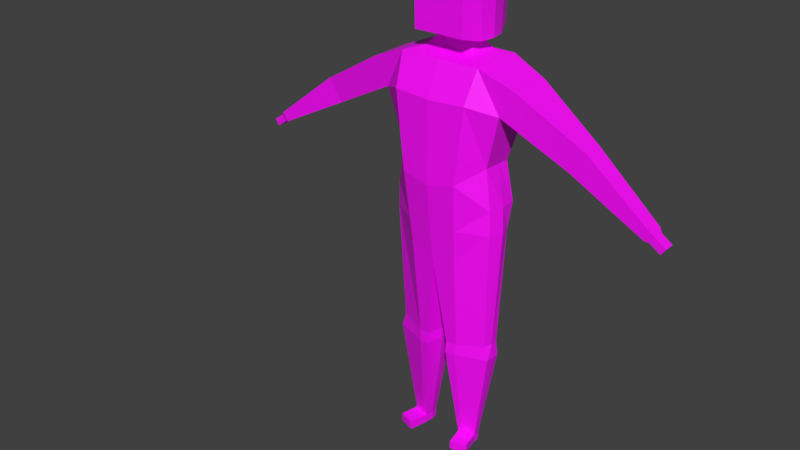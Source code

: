 # Source: Run_2.blend  (saved by Blender 3.0.42; exported with 4.5.12 LTS)
import bpy
from mathutils import Matrix  # noqa: F401  (used for matrix-valued properties, if any)

bpy.ops.wm.read_factory_settings(use_empty=True)
scene = bpy.context.scene
scene.name = 'Scene'

# ---- collections
col_collection_1 = bpy.data.collections.new('Collection 1'); scene.collection.children.link(col_collection_1)
col_collection_2 = bpy.data.collections.new('Collection 2'); scene.collection.children.link(col_collection_2)

# ---- images (referenced by path relative to the original .blend; pixels are not part of the script)
import os
ASSET_DIR = os.environ.get("B2B_ASSET_DIR", "")  # directory of the original .blend (textures are referenced by path, not embedded)
HERE = os.path.dirname(os.path.abspath(__file__))  # packed textures are extracted next to this script under _unpacked/

def load_image(name, relpath, width, height, colorspace="sRGB"):
    """Load a texture the original file referenced (path relative to the .blend, or extracted next to this script)."""
    p = next((c for c in (os.path.join(HERE, relpath), os.path.join(ASSET_DIR, relpath)) if relpath and os.path.exists(c)), "")
    if p:
        img = bpy.data.images.load(p, check_existing=True)
        img.name = name
    else:  # same state as the original file: an image datablock whose file is absent (Cycles renders it pink)
        img = bpy.data.images.new(name, width, height)
        img.source = "FILE"
        img.filepath = "//" + (relpath or name)
    img.colorspace_settings.name = colorspace
    return img
img_material_002_base_color = load_image('Material.002 Base Color', 'Lolblin.png', 1024, 1024, 'sRGB')

# ---- materials (node trees are filled in below, after node groups)
mat_material_002 = bpy.data.materials.new('Material.002')
mat_material_002.use_transparent_shadow = False

# ---- material node trees
mat_material_002.use_nodes = True; mat_material_002.node_tree.nodes.clear()
_N = mat_material_002.node_tree.nodes; _L = mat_material_002.node_tree.links
n0 = _N.new('ShaderNodeBsdfPrincipled'); n0.name = 'Principled BSDF'; n0.location = (10, 300)
n0.distribution = 'GGX'
n0.subsurface_method = 'RANDOM_WALK_SKIN'
n0.inputs[3].default_value = 1.45
n0.inputs[27].default_value = (0.0, 0.0, 0.0, 1.0)
n0.inputs[28].default_value = 1.0
n1 = _N.new('ShaderNodeOutputMaterial'); n1.name = 'Material Output'; n1.location = (300, 300)
n2 = _N.new('ShaderNodeTexImage'); n2.name = 'Image Texture'; n2.location = (0, 0)
n2.image = img_material_002_base_color
n3 = _N.new('ShaderNodeTexImage'); n3.name = 'Image Texture.001'; n3.location = (-280, 280)
n3.image = img_material_002_base_color
_L.new(n0.outputs[0], n1.inputs[0])
_L.new(n3.outputs[0], n0.inputs[0])
n1.is_active_output = True

# ---- world
world_world = bpy.data.worlds.new('World'); scene.world = world_world
world_world.color = (0.05088, 0.05088, 0.05088)
world_world.use_sun_shadow = False
world_world.sun_shadow_jitter_overblur = 0.0
world_world.cycles.sampling_method = 'MANUAL'

# ---- meshes
me_cube = bpy.data.meshes.new('Cube')
me_cube.from_pydata([(-0.002335, 0.06509, 1.455), (-0.002335, 0.04836, 0.7238), (-0.002335, -0.08889, 1.036), (0.1717, 0.06851, 1.112), (-0.002335, 0.1979, 1.036), (-0.002335, 0.1473, 0.755), (-0.002335, 0.1702, 1.455), (0.1744, 0.1073, 1.113), (0.2101, 0.05052, 0.8771), (0.2741, 0.06504, 1.401), (0.1683, 0.001733, 1.113), (-0.002335, -0.05328, 0.755), (-0.002335, -0.03906, 1.455), (0.2741, 0.1463, 1.401), (0.2003, 0.08811, 0.8771), (0.2741, -0.01626, 1.401), (0.1897, 0.003306, 0.8754), (0.1004, -0.08109, 1.063), (0.1064, 0.1901, 1.063), (0.08504, 0.1422, 0.7759), (0.08504, -0.0482, 0.7759), (0.1727, 0.02116, 0.4314), (0.02538, 0.05371, 0.3781), (0.0363, 0.1245, 0.3767), (0.0363, -0.02012, 0.3767), (0.07399, 0.1208, 0.3754), (0.1892, 0.02244, 0.3778), (0.1904, 0.05246, 0.3776), (0.07399, -0.01646, 0.3754), (0.1892, 0.08194, 0.3778), (0.08683, -0.04598, -0.01059), (0.06776, 0.0529, 0.02133), (0.07209, 0.08095, 0.02079), (0.07209, 0.02365, 0.02079), (0.08703, 0.0795, 0.02038), (0.1327, 0.04051, 0.02166), (0.1331, 0.05241, 0.0216), (0.08703, 0.0251, 0.02038), (0.1327, 0.06409, 0.02166), (0.07786, -0.01341, 0.4194), (0.02882, 0.053, 0.4156), (0.03751, 0.1202, 0.4179), (0.1843, 0.05188, 0.4329), (0.03751, -0.01688, 0.4179), (0.07786, 0.1167, 0.4194), (0.1832, 0.07983, 0.4331), (-0.002335, -0.08889, 1.333), (0.2227, 0.06632, 1.306), (-0.002335, 0.2191, 1.333), (0.2214, 0.1463, 1.307), (0.2214, -0.01626, 1.307), (0.1324, 0.2113, 1.339), (0.1324, -0.08109, 1.339), (0.5149, 0.0908, 1.26), (0.5149, 0.05238, 1.26), (0.5149, 0.01395, 1.26), (0.4609, 0.05298, 1.183), (0.4598, 0.0908, 1.183), (0.4598, 0.01395, 1.183), (0.7526, 0.06666, 1.073), (0.7526, 0.03869, 1.073), (0.7526, 0.01071, 1.073), (0.7314, 0.03913, 1.043), (0.731, 0.06666, 1.043), (0.731, 0.01071, 1.043), (0.764, 0.0591, 1.059), (0.764, 0.03871, 1.059), (0.764, 0.01831, 1.059), (0.7485, 0.03903, 1.037), (0.7482, 0.0591, 1.037), (0.7482, 0.01831, 1.037), (0.8015, 0.0591, 1.033), (0.8015, 0.03871, 1.033), (0.8015, 0.01832, 1.033), (0.786, 0.03903, 1.011), (0.7857, 0.0591, 1.011), (0.7857, 0.01832, 1.011), (0.1456, -0.03376, 1.454), (0.1456, 0.1649, 1.454), (0.1456, 0.06532, 1.454), (-0.002335, 0.1702, 1.455), (-0.002335, 0.06509, 1.455), (-0.002335, 0.1092, 1.469), (-0.002335, 0.03484, 1.469), (0.09127, 0.02266, 1.468), (0.09127, 0.1266, 1.468), (0.09127, 0.07463, 1.468), (-0.002335, 0.1011, 1.512), (-0.002335, 0.04872, 1.512), (0.05781, 0.05005, 1.512), (0.05781, 0.09979, 1.512), (0.05781, 0.07492, 1.512), (-0.002335, 0.1384, 1.519), (-0.002335, 0.02285, 1.519), (0.1114, 0.02716, 1.517), (0.1114, 0.1369, 1.517), (0.1212, 0.08201, 1.517), (-0.002335, 0.1384, 1.749), (-0.002335, 0.08062, 1.749), (-0.002335, 0.02285, 1.749), (0.1168, 0.02716, 1.747), (0.1168, 0.1369, 1.747), (0.1266, 0.08201, 1.747), (0.08828, -0.04244, 1.534), (-0.002335, -0.04254, 1.535), (0.09288, -0.04244, 1.714), (-0.002335, -0.04254, 1.715), (-0.002335, 0.1909, 1.541), (0.08982, 0.1886, 1.541), (-0.002335, 0.1909, 1.708), (0.09406, 0.1886, 1.707), (0.06705, 0.1047, 1.523), (0.06705, 0.07933, 1.523), (-0.002335, 0.1061, 1.523), (-0.002335, 0.05257, 1.523), (0.06705, 0.05392, 1.523), (-0.002335, -0.06695, 0.863), (0.2017, 0.05751, 0.9675), (-0.002335, 0.1872, 0.863), (0.1878, 0.00279, 0.9666), (0.1988, 0.1161, 0.9677), (0.09541, 0.1811, 0.886), (0.09092, -0.06082, 0.886), (0.08683, 0.0523, -0.01091), (0.06757, 0.0529, -0.009962), (0.07189, 0.08095, -0.01049), (0.07189, 0.02365, -0.01049), (0.08683, 0.0795, -0.01091), (0.1325, 0.04051, -0.009629), (0.1329, 0.05241, -0.009686), (0.08683, 0.0251, -0.01091), (0.1325, 0.06409, -0.009629), (0.08703, -0.04598, 0.0207), (0.102, -0.04453, 0.02028), (0.1476, -0.02912, 0.02157), (0.1474, -0.02912, -0.009721), (0.1018, -0.04453, -0.011), (-0.1763, 0.06851, 1.112), (-0.1791, 0.1073, 1.113), (-0.2148, 0.05052, 0.8771), (-0.2788, 0.06504, 1.401), (-0.173, 0.001733, 1.113), (-0.2788, 0.1463, 1.401), (-0.2049, 0.08811, 0.8771), (-0.2788, -0.01626, 1.401), (-0.1944, 0.003306, 0.8754), (-0.105, -0.08109, 1.063), (-0.1111, 0.1901, 1.063), (-0.08971, 0.1422, 0.7759), (-0.08971, -0.0482, 0.7759), (-0.1774, 0.02116, 0.4314), (-0.03005, 0.05371, 0.3781), (-0.04097, 0.1245, 0.3767), (-0.04097, -0.02012, 0.3767), (-0.07866, 0.1208, 0.3754), (-0.1939, 0.02244, 0.3778), (-0.195, 0.05246, 0.3776), (-0.07866, -0.01646, 0.3754), (-0.1939, 0.08194, 0.3778), (-0.0915, -0.04598, -0.01059), (-0.07243, 0.0529, 0.02133), (-0.07676, 0.08095, 0.02079), (-0.07676, 0.02365, 0.02079), (-0.0917, 0.0795, 0.02038), (-0.1373, 0.04051, 0.02166), (-0.1378, 0.05241, 0.0216), (-0.0917, 0.0251, 0.02038), (-0.1373, 0.06409, 0.02166), (-0.08252, -0.01341, 0.4194), (-0.03349, 0.053, 0.4156), (-0.04218, 0.1202, 0.4179), (-0.189, 0.05188, 0.4329), (-0.04218, -0.01688, 0.4179), (-0.08252, 0.1167, 0.4194), (-0.1879, 0.07983, 0.4331), (-0.2273, 0.06632, 1.306), (-0.2261, 0.1463, 1.307), (-0.2261, -0.01626, 1.307), (-0.137, 0.2113, 1.339), (-0.137, -0.08109, 1.339), (-0.5195, 0.0908, 1.26), (-0.5195, 0.05238, 1.26), (-0.5195, 0.01395, 1.26), (-0.4655, 0.05298, 1.183), (-0.4645, 0.0908, 1.183), (-0.4645, 0.01395, 1.183), (-0.7573, 0.06666, 1.073), (-0.7573, 0.03869, 1.073), (-0.7573, 0.01071, 1.073), (-0.7361, 0.03913, 1.043), (-0.7357, 0.06666, 1.043), (-0.7357, 0.01071, 1.043), (-0.7687, 0.0591, 1.059), (-0.7687, 0.03871, 1.059), (-0.7687, 0.01831, 1.059), (-0.7532, 0.03903, 1.037), (-0.7529, 0.0591, 1.037), (-0.7529, 0.01831, 1.037), (-0.8061, 0.0591, 1.033), (-0.8061, 0.03871, 1.033), (-0.8061, 0.01832, 1.033), (-0.7907, 0.03903, 1.011), (-0.7904, 0.0591, 1.011), (-0.7904, 0.01832, 1.011), (-0.1503, -0.03376, 1.454), (-0.1503, 0.1649, 1.454), (-0.1503, 0.06509, 1.454), (-0.09594, 0.02266, 1.468), (-0.09594, 0.1266, 1.468), (-0.09594, 0.07463, 1.468), (-0.06248, 0.05005, 1.512), (-0.06248, 0.09979, 1.512), (-0.06248, 0.07492, 1.512), (-0.116, 0.02716, 1.517), (-0.116, 0.1369, 1.517), (-0.1259, 0.08201, 1.517), (-0.1214, 0.02716, 1.747), (-0.1214, 0.1369, 1.747), (-0.1313, 0.08201, 1.747), (-0.09295, -0.04244, 1.534), (-0.09754, -0.04244, 1.714), (-0.09449, 0.1886, 1.541), (-0.09873, 0.1886, 1.707), (-0.07172, 0.1047, 1.523), (-0.07172, 0.07933, 1.523), (-0.07172, 0.05392, 1.523), (-0.2064, 0.05751, 0.9675), (-0.1925, 0.00279, 0.9666), (-0.2035, 0.1161, 0.9677), (-0.1001, 0.1811, 0.886), (-0.09559, -0.06082, 0.886), (-0.0915, 0.0523, -0.01091), (-0.07224, 0.0529, -0.009962), (-0.07656, 0.08095, -0.01049), (-0.07656, 0.02365, -0.01049), (-0.0915, 0.0795, -0.01091), (-0.1371, 0.04051, -0.009629), (-0.1376, 0.05241, -0.009686), (-0.0915, 0.0251, -0.01091), (-0.1371, 0.06409, -0.009629), (-0.0917, -0.04598, 0.0207), (-0.1066, -0.04453, 0.02028), (-0.1523, -0.02912, 0.02157), (-0.1521, -0.02912, -0.009721), (-0.1064, -0.04453, -0.011)], [(80, 81), (0, 81), (12, 48)], [(43, 40, 22, 24), (52, 77, 12, 46), (122, 17, 2, 116), (50, 47, 56, 58), (120, 7, 3, 117), (117, 3, 10, 119), (121, 18, 7, 120), (42, 21, 26, 27), (49, 13, 53, 57), (51, 78, 13, 49), (48, 6, 78, 51), (21, 39, 28, 26), (118, 4, 18, 121), (119, 10, 17, 122), (50, 15, 77, 52), (40, 41, 23, 22), (9, 79, 77, 15), (13, 78, 79, 9), (22, 23, 32, 31), (23, 25, 34, 32), (26, 28, 37, 35), (28, 24, 33, 37), (41, 44, 25, 23), (45, 42, 27, 29), (39, 43, 24, 28), (44, 45, 29, 25), (33, 126, 30, 132), (130, 128, 135, 136), (33, 31, 124, 126), (36, 35, 128, 129), (25, 29, 38, 34), (29, 27, 36, 38), (27, 26, 35, 36), (24, 22, 31, 33), (19, 14, 45, 44), (20, 11, 43, 39), (14, 8, 42, 45), (5, 19, 44, 41), (1, 5, 41, 40), (16, 20, 39, 21), (8, 16, 21, 42), (11, 1, 40, 43), (10, 50, 52, 17), (4, 48, 51, 18), (18, 51, 49, 7), (3, 47, 50, 10), (7, 49, 47, 3), (17, 52, 46, 2), (57, 53, 59, 63), (58, 56, 62, 64), (13, 9, 54, 53), (15, 50, 58, 55), (47, 49, 57, 56), (9, 15, 55, 54), (59, 60, 66, 65), (61, 64, 70, 67), (54, 55, 61, 60), (56, 57, 63, 62), (55, 58, 64, 61), (53, 54, 60, 59), (66, 67, 73, 72), (69, 65, 71, 75), (64, 62, 68, 70), (63, 59, 65, 69), (60, 61, 67, 66), (62, 63, 69, 68), (75, 71, 72, 74), (74, 72, 73, 76), (68, 69, 75, 74), (67, 70, 76, 73), (65, 66, 72, 71), (70, 68, 74, 76), (77, 84, 83), (79, 86, 84, 77), (84, 86, 91, 89), (79, 78, 85, 86), (78, 6, 80, 82, 85), (112, 111, 95, 96), (88, 83, 84, 89), (86, 85, 90, 91), (85, 82, 87, 90), (94, 96, 102, 100), (111, 113, 92, 95), (115, 112, 96, 94), (114, 115, 94, 93), (98, 99, 100, 102, 101, 97), (96, 95, 101, 102), (104, 103, 105, 106), (100, 99, 106, 105), (94, 100, 105, 103), (93, 94, 103, 104), (108, 107, 109, 110), (95, 92, 107, 108), (101, 95, 108, 110), (97, 101, 110, 109), (88, 89, 115, 114), (89, 91, 112, 115), (90, 87, 113, 111), (91, 90, 111, 112), (16, 119, 122, 20), (5, 118, 121, 19), (19, 121, 120, 14), (8, 117, 119, 16), (14, 120, 117, 8), (20, 122, 116, 11), (127, 131, 129, 123), (123, 129, 128, 130), (124, 123, 130, 126), (125, 127, 123, 124), (32, 34, 127, 125), (31, 32, 125, 124), (34, 38, 131, 127), (38, 36, 129, 131), (134, 133, 136, 135), (133, 132, 30, 136), (128, 35, 134, 135), (37, 33, 132, 133), (35, 37, 133, 134), (126, 130, 136, 30), (172, 153, 151, 169), (179, 46, 12, 204), (230, 116, 2, 146), (177, 185, 183, 175), (228, 226, 137, 138), (226, 227, 141, 137), (229, 228, 138, 147), (171, 156, 155, 150), (176, 184, 180, 142), (178, 176, 142, 205), (48, 178, 205, 6), (150, 155, 157, 168), (118, 229, 147, 4), (227, 230, 146, 141), (177, 179, 204, 144), (169, 151, 152, 170), (140, 144, 204, 206), (142, 140, 206, 205), (151, 160, 161, 152), (152, 161, 163, 154), (155, 164, 166, 157), (157, 166, 162, 153), (170, 152, 154, 173), (174, 158, 156, 171), (168, 157, 153, 172), (173, 154, 158, 174), (162, 240, 159, 234), (238, 244, 243, 236), (162, 234, 232, 160), (165, 237, 236, 164), (154, 163, 167, 158), (158, 167, 165, 156), (156, 165, 164, 155), (153, 162, 160, 151), (148, 173, 174, 143), (149, 168, 172, 11), (143, 174, 171, 139), (5, 170, 173, 148), (1, 169, 170, 5), (145, 150, 168, 149), (139, 171, 150, 145), (11, 172, 169, 1), (141, 146, 179, 177), (4, 147, 178, 48), (147, 138, 176, 178), (137, 141, 177, 175), (138, 137, 175, 176), (146, 2, 46, 179), (184, 190, 186, 180), (185, 191, 189, 183), (142, 180, 181, 140), (144, 182, 185, 177), (175, 183, 184, 176), (140, 181, 182, 144), (186, 192, 193, 187), (188, 194, 197, 191), (181, 187, 188, 182), (183, 189, 190, 184), (182, 188, 191, 185), (180, 186, 187, 181), (193, 199, 200, 194), (196, 202, 198, 192), (191, 197, 195, 189), (190, 196, 192, 186), (187, 193, 194, 188), (189, 195, 196, 190), (202, 201, 199, 198), (201, 203, 200, 199), (195, 201, 202, 196), (194, 200, 203, 197), (192, 198, 199, 193), (197, 203, 201, 195), (204, 207, 209, 206), (207, 210, 212, 209), (205, 208, 82, 80, 6), (224, 215, 214, 223), (83, 88, 210, 207), (209, 212, 211, 208), (208, 211, 87, 82), (213, 216, 218, 215), (223, 214, 92, 113), (225, 213, 215, 224), (114, 93, 213, 225), (98, 97, 217, 218, 216, 99), (215, 218, 217, 214), (104, 106, 220, 219), (216, 220, 106, 99), (213, 219, 220, 216), (93, 104, 219, 213), (221, 222, 109, 107), (214, 221, 107, 92), (217, 222, 221, 214), (97, 109, 222, 217), (88, 114, 225, 210), (210, 225, 224, 212), (211, 223, 113, 87), (212, 224, 223, 211), (145, 149, 230, 227), (5, 148, 229, 118), (148, 143, 228, 229), (139, 145, 227, 226), (143, 139, 226, 228), (149, 11, 116, 230), (235, 231, 237, 239), (231, 238, 236, 237), (232, 234, 238, 231), (233, 232, 231, 235), (161, 233, 235, 163), (160, 232, 233, 161), (163, 235, 239, 167), (167, 239, 237, 165), (242, 243, 244, 241), (241, 244, 159, 240), (236, 243, 242, 164), (166, 241, 240, 162), (164, 242, 241, 166), (234, 159, 244, 238), (206, 209, 208, 205), (12, 77, 83), (83, 207, 12), (204, 12, 207)])
_uv = me_cube.uv_layers.new(name='UVMap')
_uv.uv.foreach_set('vector', [0.7706, 0.7676, 0.7397, 0.7641, 0.7407, 0.7476, 0.7736, 0.7495, 0.08877, 0.4392, 0.04203, 0.4609, 0.02027, 0.3989, 0.07241, 0.3816, 0.2736, 0.3573, 0.2007, 0.3864, 0.1973, 0.3394, 0.2701, 0.3147, 0.03672, 0.9235, 0.0, 0.9235, 0.004982, 0.8193, 0.02234, 0.8195, 0.1164, 0.8284, 0.1229, 0.7654, 0.1402, 0.7664, 0.1424, 0.8293, 0.4095, 0.8318, 0.405, 0.769, 0.4347, 0.7689, 0.4339, 0.8328, 0.5653, 0.2823, 0.4892, 0.3028, 0.4588, 0.2759, 0.5166, 0.2461, 0.9454, 0.1843, 0.9317, 0.1829, 0.9327, 0.16, 0.946, 0.1601, 0.3704, 0.2857, 0.3232, 0.2768, 0.3489, 0.1532, 0.3892, 0.1654, 0.3689, 0.3318, 0.319, 0.339, 0.3232, 0.2768, 0.3704, 0.2857, 0.3905, 0.3876, 0.339, 0.4013, 0.319, 0.339, 0.3689, 0.3318, 0.8634, 0.1827, 0.8214, 0.177, 0.8198, 0.1574, 0.8707, 0.1589, 0.5887, 0.3203, 0.5156, 0.3451, 0.4892, 0.3028, 0.5653, 0.2823, 0.2527, 0.4093, 0.1883, 0.4219, 0.2007, 0.3864, 0.2736, 0.3573, 0.1146, 0.4719, 0.08235, 0.5075, 0.04203, 0.4609, 0.08877, 0.4392, 0.3723, 0.8242, 0.402, 0.8215, 0.405, 0.8396, 0.3737, 0.8406, 0.9167, 0.2746, 0.9171, 0.3362, 0.8731, 0.3364, 0.8805, 0.2747, 0.7391, 0.3138, 0.7313, 0.252, 0.7756, 0.2524, 0.7752, 0.3141, 0.3737, 0.8406, 0.405, 0.8396, 0.3952, 0.9994, 0.3828, 0.9998, 0.6598, 0.2233, 0.6766, 0.2235, 0.6882, 0.3818, 0.6815, 0.3818, 0.8707, 0.1589, 0.8198, 0.1574, 0.8256, 0.0, 0.8458, 0.0007397, 0.8198, 0.1574, 0.803, 0.158, 0.8189, 0.0001606, 0.8256, 0.0, 0.6602, 0.2051, 0.6782, 0.204, 0.6766, 0.2235, 0.6598, 0.2233, 0.9578, 0.1844, 0.9454, 0.1843, 0.946, 0.1601, 0.9591, 0.1602, 0.8214, 0.177, 0.8035, 0.1763, 0.803, 0.158, 0.8198, 0.1574, 0.6782, 0.204, 0.7268, 0.1975, 0.7297, 0.2219, 0.6766, 0.2235, 0.3182, 0.7934, 0.3044, 0.7931, 0.3045, 0.762, 0.3184, 0.7623, 0.696, 0.8895, 0.7171, 0.8859, 0.7188, 0.9175, 0.6976, 0.9211, 0.3182, 0.7934, 0.3184, 0.8064, 0.3045, 0.8062, 0.3044, 0.7931, 0.1873, 0.8697, 0.1872, 0.875, 0.1734, 0.8748, 0.1734, 0.8695, 0.6766, 0.2235, 0.7297, 0.2219, 0.7092, 0.3811, 0.6882, 0.3818, 0.9591, 0.1602, 0.946, 0.1601, 0.9475, 5.198e-05, 0.9527, 0.0001125, 0.946, 0.1601, 0.9327, 0.16, 0.9422, 0.0, 0.9475, 5.198e-05, 0.7736, 0.7495, 0.7407, 0.7476, 0.755, 0.5888, 0.768, 0.5895, 0.6765, 0.04508, 0.7297, 0.0, 0.7268, 0.1975, 0.6782, 0.204, 0.8246, 0.3352, 0.7858, 0.3258, 0.8035, 0.1763, 0.8214, 0.177, 0.9591, 0.3816, 0.9425, 0.3819, 0.9454, 0.1843, 0.9578, 0.1844, 0.638, 0.05531, 0.6765, 0.04508, 0.6782, 0.204, 0.6602, 0.2051, 0.362, 0.6869, 0.405, 0.6704, 0.402, 0.8215, 0.3723, 0.8242, 0.8707, 0.38, 0.8246, 0.3352, 0.8214, 0.177, 0.8634, 0.1827, 0.9425, 0.3819, 0.9214, 0.38, 0.9317, 0.1829, 0.9454, 0.1843, 0.7736, 0.9191, 0.7297, 0.9014, 0.7397, 0.7641, 0.7706, 0.7676, 0.4347, 0.7689, 0.4425, 0.681, 0.4721, 0.6704, 0.4721, 0.7941, 0.5156, 0.3451, 0.3905, 0.3876, 0.3689, 0.3318, 0.4892, 0.3028, 0.4892, 0.3028, 0.3689, 0.3318, 0.3704, 0.2857, 0.4588, 0.2759, 0.405, 0.769, 0.4057, 0.681, 0.4425, 0.681, 0.4347, 0.7689, 0.1229, 0.7654, 0.1084, 0.6772, 0.1439, 0.6785, 0.1402, 0.7664, 0.2007, 0.3864, 0.08877, 0.4392, 0.07241, 0.3816, 0.1973, 0.3394, 0.3892, 0.1654, 0.3489, 0.1532, 0.3943, 0.02651, 0.4101, 0.03132, 0.02234, 0.8195, 0.004982, 0.8193, 0.01006, 0.701, 0.02269, 0.701, 0.7391, 0.3138, 0.7752, 0.3141, 0.7802, 0.4356, 0.7631, 0.4354, 0.08235, 0.5075, 0.1146, 0.4719, 0.2001, 0.5546, 0.1755, 0.5888, 0.03672, 0.6834, 0.07174, 0.6772, 0.06355, 0.7841, 0.04703, 0.7872, 0.9167, 0.2746, 0.8805, 0.2747, 0.8931, 0.1532, 0.9102, 0.1531, 0.7734, 0.5623, 0.7858, 0.5624, 0.7858, 0.5692, 0.7767, 0.5691, 0.288, 0.6624, 0.2976, 0.649, 0.3025, 0.6554, 0.2955, 0.6651, 0.9102, 0.1531, 0.8931, 0.1532, 0.8905, 0.02642, 0.9029, 0.02637, 0.04703, 0.7872, 0.06355, 0.7841, 0.07137, 0.9029, 0.05932, 0.9051, 0.1755, 0.5888, 0.2001, 0.5546, 0.2976, 0.649, 0.288, 0.6624, 0.7631, 0.4354, 0.7802, 0.4356, 0.7858, 0.5624, 0.7734, 0.5623, 0.9028, 0.01956, 0.8938, 0.0196, 0.8936, 4.125e-05, 0.9027, 0.0, 0.4102, 0.02281, 0.3987, 0.01929, 0.4046, 0.0, 0.4161, 0.003512, 0.02269, 0.701, 0.01006, 0.701, 0.01002, 0.6934, 0.01923, 0.6934, 0.4101, 0.03132, 0.3943, 0.02651, 0.3987, 0.01929, 0.4102, 0.02281, 0.9029, 0.02637, 0.8905, 0.02642, 0.8938, 0.0196, 0.9028, 0.01956, 0.05932, 0.9051, 0.07137, 0.9029, 0.06924, 0.9109, 0.06046, 0.9125, 0.7737, 0.6219, 0.7736, 0.6114, 0.7826, 0.6114, 0.7826, 0.6219, 0.7736, 0.6114, 0.7736, 0.6009, 0.7827, 0.601, 0.7828, 0.6114, 0.06046, 0.9125, 0.06924, 0.9109, 0.07174, 0.927, 0.06295, 0.9286, 0.2955, 0.6651, 0.3025, 0.6554, 0.319, 0.6674, 0.3119, 0.6772, 0.7767, 0.5691, 0.7858, 0.5692, 0.7857, 0.5888, 0.7766, 0.5887, 0.01923, 0.6934, 0.01002, 0.6934, 0.009906, 0.6772, 0.01912, 0.6772, 0.8731, 0.3364, 0.8983, 0.3613, 0.9037, 0.4007, 0.9171, 0.3362, 0.9214, 0.3612, 0.8983, 0.3613, 0.8731, 0.3364, 0.6613, 0.8937, 0.6613, 0.8706, 0.6816, 0.8703, 0.6816, 0.8813, 0.7756, 0.2524, 0.7313, 0.252, 0.7486, 0.2272, 0.7717, 0.2274, 0.7313, 0.252, 0.7297, 0.1895, 0.7297, 0.1895, 0.7568, 0.1878, 0.7486, 0.2272, 0.8113, 0.847, 0.8226, 0.8468, 0.8372, 0.8662, 0.8128, 0.8709, 0.2781, 0.9037, 0.2974, 0.9038, 0.2978, 0.9455, 0.2782, 0.9305, 0.7858, 0.894, 0.7858, 0.8709, 0.8061, 0.8827, 0.8061, 0.8937, 0.2166, 0.8638, 0.2166, 0.9039, 0.1977, 0.9032, 0.1979, 0.8766, 0.2732, 0.8644, 0.2487, 0.864, 0.2487, 0.762, 0.2732, 0.7624, 0.8226, 0.8468, 0.8228, 0.816, 0.8372, 0.8157, 0.8372, 0.8662, 0.8, 0.8471, 0.8113, 0.847, 0.8128, 0.8709, 0.7884, 0.8669, 0.799, 0.8163, 0.8, 0.8471, 0.7884, 0.8669, 0.7858, 0.8164, 0.6636, 0.8163, 0.638, 0.8167, 0.6392, 0.7663, 0.6635, 0.7617, 0.6879, 0.7654, 0.6893, 0.8158, 0.2487, 0.864, 0.2244, 0.8645, 0.2244, 0.7625, 0.2487, 0.762, 0.2241, 0.7195, 0.2244, 0.7598, 0.1442, 0.7618, 0.1439, 0.7195, 0.3044, 0.762, 0.3024, 0.8124, 0.2732, 0.8077, 0.2732, 0.7675, 0.2239, 0.7618, 0.2239, 0.8638, 0.1927, 0.8483, 0.1927, 0.7683, 0.6359, 0.7209, 0.6378, 0.7714, 0.607, 0.7614, 0.6069, 0.7212, 0.2986, 0.6796, 0.2983, 0.7203, 0.2244, 0.7197, 0.2247, 0.6772, 0.8613, 0.7612, 0.8606, 0.8117, 0.8372, 0.8113, 0.8382, 0.7704, 0.86, 0.8622, 0.86, 0.9642, 0.8372, 0.9546, 0.8372, 0.8807, 0.63, 0.8213, 0.6307, 0.8717, 0.608, 0.8679, 0.6069, 0.8273, 0.2781, 0.9037, 0.2782, 0.9305, 0.2733, 0.9346, 0.2732, 0.9037, 0.7289, 0.3952, 0.7289, 0.4062, 0.7237, 0.4082, 0.7237, 0.397, 0.1979, 0.8766, 0.1977, 0.9032, 0.1927, 0.9034, 0.193, 0.8728, 0.7289, 0.3818, 0.7289, 0.3929, 0.7237, 0.3952, 0.7237, 0.3839, 0.2914, 0.3972, 0.2527, 0.4093, 0.2736, 0.3573, 0.319, 0.3391, 0.6344, 0.3027, 0.5887, 0.3203, 0.5653, 0.2823, 0.6134, 0.2688, 0.6134, 0.2688, 0.5653, 0.2823, 0.5166, 0.2461, 0.5547, 0.2311, 0.4124, 0.8714, 0.4095, 0.8318, 0.4339, 0.8328, 0.4336, 0.8731, 0.1273, 0.8688, 0.1164, 0.8284, 0.1424, 0.8293, 0.1439, 0.869, 0.319, 0.3391, 0.2736, 0.3573, 0.2701, 0.3147, 0.3154, 0.2993, 0.6998, 0.8656, 0.7188, 0.8756, 0.7181, 0.8807, 0.6979, 0.8775, 0.6979, 0.8775, 0.7181, 0.8807, 0.7171, 0.8859, 0.696, 0.8895, 0.6895, 0.8759, 0.6979, 0.8775, 0.696, 0.8895, 0.6893, 0.8891, 0.6933, 0.8639, 0.6998, 0.8656, 0.6979, 0.8775, 0.6895, 0.8759, 0.8202, 0.8711, 0.82, 0.8778, 0.8061, 0.8776, 0.8063, 0.8709, 0.4175, 0.8873, 0.405, 0.8869, 0.405, 0.8731, 0.4175, 0.8734, 0.82, 0.8778, 0.8202, 0.8988, 0.8063, 0.8986, 0.8061, 0.8776, 0.1874, 0.8645, 0.1873, 0.8697, 0.1734, 0.8695, 0.1735, 0.8643, 0.6211, 0.8717, 0.6208, 0.8919, 0.6069, 0.8923, 0.6072, 0.8721, 0.6208, 0.8919, 0.6211, 0.8985, 0.6072, 0.8989, 0.6069, 0.8923, 0.1734, 0.8748, 0.1872, 0.875, 0.1874, 0.9058, 0.1735, 0.9056, 0.1284, 0.872, 0.1348, 0.8714, 0.1348, 0.903, 0.1284, 0.9036, 0.1084, 0.869, 0.1284, 0.872, 0.1284, 0.9036, 0.1084, 0.9006, 0.6893, 0.8891, 0.696, 0.8895, 0.6976, 0.9211, 0.691, 0.9207, 0.9116, 0.7404, 0.9146, 0.7584, 0.8817, 0.7601, 0.8806, 0.7437, 0.0505, 0.3257, 0.07241, 0.3816, 0.02027, 0.3989, 0.0, 0.3363, 0.2471, 0.2787, 0.2701, 0.3147, 0.1973, 0.3394, 0.1715, 0.2999, 0.5352, 0.9251, 0.5497, 0.8176, 0.567, 0.8174, 0.5719, 0.9251, 0.5076, 0.7113, 0.5336, 0.7103, 0.5314, 0.774, 0.5142, 0.775, 0.08243, 0.7172, 0.1069, 0.7176, 0.1048, 0.782, 0.07508, 0.7805, 0.5928, 0.3639, 0.5732, 0.4139, 0.5085, 0.4233, 0.5198, 0.3936, 0.9454, 0.5797, 0.9461, 0.6041, 0.9327, 0.6042, 0.9317, 0.5809, 0.4334, 0.4723, 0.5193, 0.5509, 0.4945, 0.5845, 0.4011, 0.5074, 0.4068, 0.4441, 0.4334, 0.4723, 0.4011, 0.5074, 0.3606, 0.4623, 0.3905, 0.3876, 0.4068, 0.4441, 0.3606, 0.4623, 0.339, 0.4013, 0.7163, 0.5791, 0.7237, 0.6029, 0.6722, 0.6043, 0.6739, 0.5847, 0.5887, 0.3203, 0.5928, 0.3639, 0.5198, 0.3936, 0.5156, 0.3451, 0.1987, 0.2491, 0.2471, 0.2787, 0.1715, 0.2999, 0.1398, 0.2782, 0.05099, 0.2834, 0.0505, 0.3257, 0.0, 0.3363, 0.003807, 0.2746, 0.3293, 0.8462, 0.3306, 0.8299, 0.362, 0.8306, 0.3589, 0.8486, 0.9167, 0.5073, 0.8805, 0.5075, 0.8731, 0.461, 0.917, 0.4608, 0.7421, 0.08101, 0.7782, 0.08131, 0.7773, 0.1279, 0.7329, 0.1275, 0.3306, 0.8299, 0.3398, 0.6704, 0.3522, 0.6707, 0.362, 0.8306, 0.8054, 0.5389, 0.8222, 0.3801, 0.8286, 0.38, 0.8217, 0.5385, 0.7237, 0.6029, 0.6987, 0.761, 0.6783, 0.7617, 0.6722, 0.6043, 0.6722, 0.6043, 0.6783, 0.7617, 0.6717, 0.7616, 0.6554, 0.6037, 0.8052, 0.5571, 0.8054, 0.5389, 0.8217, 0.5385, 0.8227, 0.5579, 0.9578, 0.5795, 0.9591, 0.6039, 0.9461, 0.6041, 0.9454, 0.5797, 0.6739, 0.5847, 0.6722, 0.6043, 0.6554, 0.6037, 0.656, 0.5854, 0.8227, 0.5579, 0.8217, 0.5385, 0.87, 0.5393, 0.8667, 0.5638, 0.3182, 0.8195, 0.3183, 0.8506, 0.3045, 0.8509, 0.3044, 0.8198, 0.1506, 0.8959, 0.1523, 0.8643, 0.1734, 0.8679, 0.1717, 0.8995, 0.3182, 0.8195, 0.3044, 0.8198, 0.3045, 0.8067, 0.3183, 0.8064, 0.2649, 0.9006, 0.251, 0.9007, 0.251, 0.8954, 0.2649, 0.8953, 0.8217, 0.5385, 0.8286, 0.38, 0.8478, 0.3804, 0.87, 0.5393, 0.9591, 0.6039, 0.9527, 0.7635, 0.9475, 0.7636, 0.9461, 0.6041, 0.9461, 0.6041, 0.9475, 0.7636, 0.9422, 0.7636, 0.9327, 0.6042, 0.9146, 0.7584, 0.909, 0.9185, 0.896, 0.9192, 0.8817, 0.7601, 0.8237, 0.7169, 0.8227, 0.5579, 0.8667, 0.5638, 0.87, 0.7612, 0.6768, 0.4265, 0.6739, 0.5847, 0.656, 0.5854, 0.638, 0.4359, 0.9591, 0.382, 0.9578, 0.5795, 0.9454, 0.5797, 0.9425, 0.3819, 0.7858, 0.7071, 0.8052, 0.5571, 0.8227, 0.5579, 0.8237, 0.7169, 0.319, 0.9836, 0.3293, 0.8462, 0.3589, 0.8486, 0.362, 1.0, 0.7237, 0.3818, 0.7163, 0.5791, 0.6739, 0.5847, 0.6768, 0.4265, 0.9425, 0.3819, 0.9454, 0.5797, 0.9317, 0.5809, 0.9214, 0.3834, 0.9146, 0.5887, 0.9116, 0.7404, 0.8806, 0.7437, 0.8707, 0.6063, 0.1398, 0.2782, 0.1715, 0.2999, 0.0505, 0.3257, 0.05099, 0.2834, 0.5156, 0.3451, 0.5198, 0.3936, 0.4068, 0.4441, 0.3905, 0.3876, 0.4772, 0.7522, 0.5142, 0.775, 0.4996, 0.8627, 0.4721, 0.8758, 0.07508, 0.7805, 0.1048, 0.782, 0.1084, 0.8695, 0.07174, 0.8678, 0.5142, 0.775, 0.5314, 0.774, 0.5352, 0.8613, 0.4996, 0.8627, 0.1715, 0.2999, 0.1973, 0.3394, 0.07241, 0.3816, 0.0505, 0.3257, 0.5193, 0.5509, 0.6166, 0.643, 0.6068, 0.6562, 0.4945, 0.5845, 0.5497, 0.8176, 0.5495, 0.6951, 0.5621, 0.6951, 0.567, 0.8174, 0.7421, 0.08101, 0.7687, 0.0, 0.7858, 0.0001431, 0.7782, 0.08131, 0.003807, 0.2746, 0.02856, 0.1531, 0.06885, 0.1653, 0.05099, 0.2834, 0.5719, 0.9239, 0.5822, 0.8166, 0.5987, 0.8197, 0.6069, 0.93, 0.9167, 0.5073, 0.9102, 0.5886, 0.8931, 0.5887, 0.8805, 0.5075, 0.3033, 0.6837, 0.3062, 0.6776, 0.3153, 0.6772, 0.3157, 0.6831, 0.07346, 0.02637, 0.07774, 0.01955, 0.08926, 0.02305, 0.08927, 0.03117, 0.2978, 0.9448, 0.3014, 0.8683, 0.3138, 0.8683, 0.3148, 0.9448, 0.5822, 0.8166, 0.5945, 0.6948, 0.6065, 0.6969, 0.5987, 0.8197, 0.02856, 0.1531, 0.07346, 0.02637, 0.08927, 0.03117, 0.06885, 0.1653, 0.2986, 0.7606, 0.3033, 0.6837, 0.3157, 0.6831, 0.3157, 0.7598, 0.7296, 0.7617, 0.7296, 0.7737, 0.7205, 0.7739, 0.7205, 0.7619, 0.6215, 0.6488, 0.638, 0.6608, 0.6309, 0.6704, 0.6145, 0.6584, 0.5495, 0.6951, 0.553, 0.6874, 0.5622, 0.6874, 0.5621, 0.6951, 0.6166, 0.643, 0.6215, 0.6488, 0.6145, 0.6584, 0.6068, 0.6562, 0.3014, 0.8683, 0.3012, 0.8623, 0.3103, 0.8623, 0.3138, 0.8683, 0.5945, 0.6948, 0.5956, 0.6872, 0.6044, 0.6888, 0.6065, 0.6969, 0.7737, 0.6321, 0.7826, 0.6321, 0.7826, 0.6423, 0.7736, 0.6423, 0.7828, 0.6321, 0.7736, 0.6321, 0.7737, 0.6219, 0.7828, 0.6219, 0.5956, 0.6872, 0.5981, 0.6704, 0.6069, 0.6719, 0.6044, 0.6888, 0.07774, 0.01955, 0.08356, 0.0, 0.09508, 0.003499, 0.08926, 0.02305, 0.7826, 0.5888, 0.7826, 0.6008, 0.7736, 0.6009, 0.7736, 0.5889, 0.553, 0.6874, 0.5531, 0.6704, 0.5623, 0.6704, 0.5622, 0.6874, 0.8731, 0.461, 0.8983, 0.4401, 0.9214, 0.44, 0.917, 0.4608, 0.07174, 0.8949, 0.0821, 0.8756, 0.09312, 0.8747, 0.09477, 0.8931, 0.7329, 0.1275, 0.7496, 0.1484, 0.7568, 0.1878, 0.7297, 0.1895, 0.7297, 0.1895, 0.8105, 0.7853, 0.8113, 0.7612, 0.8358, 0.7652, 0.8218, 0.7852, 0.2974, 0.9038, 0.2781, 0.9037, 0.2782, 0.877, 0.2978, 0.8623, 0.6382, 0.8938, 0.638, 0.8753, 0.649, 0.8753, 0.6613, 0.8938, 0.2163, 0.9462, 0.1978, 0.9296, 0.1977, 0.9032, 0.2166, 0.9039, 0.1439, 0.8642, 0.1439, 0.7621, 0.1684, 0.7618, 0.1684, 0.864, 0.8218, 0.7852, 0.8358, 0.7652, 0.8372, 0.8157, 0.8228, 0.816, 0.7992, 0.7855, 0.787, 0.7659, 0.8113, 0.7612, 0.8105, 0.7853, 0.799, 0.8163, 0.7858, 0.8164, 0.787, 0.7659, 0.7992, 0.7855, 0.6636, 0.8163, 0.6893, 0.8158, 0.6893, 0.8657, 0.665, 0.8703, 0.6406, 0.8666, 0.638, 0.8167, 0.1684, 0.864, 0.1684, 0.7618, 0.1927, 0.7621, 0.1927, 0.8643, 0.2241, 0.7195, 0.1439, 0.7195, 0.1442, 0.6772, 0.2244, 0.6792, 0.3044, 0.8623, 0.2732, 0.8477, 0.2732, 0.8077, 0.3024, 0.8124, 0.7205, 0.8639, 0.6893, 0.857, 0.6893, 0.7768, 0.7205, 0.7617, 0.6359, 0.7209, 0.6069, 0.7212, 0.607, 0.6809, 0.6378, 0.6704, 0.2986, 0.7608, 0.2247, 0.762, 0.2244, 0.7197, 0.2983, 0.7203, 0.8613, 0.8622, 0.8382, 0.8523, 0.8372, 0.8113, 0.8606, 0.8117, 0.9442, 0.8658, 0.9214, 0.8476, 0.9214, 0.7736, 0.9442, 0.7636, 0.63, 0.8213, 0.6069, 0.8273, 0.608, 0.7868, 0.6307, 0.7714, 0.2781, 0.9037, 0.2732, 0.9037, 0.2733, 0.8729, 0.2782, 0.877, 0.0821, 0.8756, 0.08351, 0.8704, 0.09477, 0.8695, 0.09312, 0.8747, 0.1978, 0.9296, 0.1928, 0.9339, 0.1927, 0.9034, 0.1977, 0.9032, 0.638, 0.8753, 0.64, 0.8703, 0.6513, 0.8703, 0.649, 0.8753, 0.2369, 0.2354, 0.2942, 0.2655, 0.2471, 0.2787, 0.1987, 0.2491, 0.6344, 0.3027, 0.638, 0.3417, 0.5928, 0.3639, 0.5887, 0.3203, 0.638, 0.3417, 0.6117, 0.4001, 0.5732, 0.4139, 0.5928, 0.3639, 0.08719, 0.6775, 0.1084, 0.6772, 0.1069, 0.7176, 0.08243, 0.7172, 0.5186, 0.6707, 0.5352, 0.6704, 0.5336, 0.7103, 0.5076, 0.7113, 0.2942, 0.2655, 0.3154, 0.2993, 0.2701, 0.3147, 0.2471, 0.2787, 0.1544, 0.9198, 0.1525, 0.9078, 0.1727, 0.9047, 0.1734, 0.9098, 0.1525, 0.9078, 0.1506, 0.8959, 0.1717, 0.8995, 0.1727, 0.9047, 0.1441, 0.9095, 0.1439, 0.8963, 0.1506, 0.8959, 0.1525, 0.9078, 0.148, 0.9215, 0.1441, 0.9095, 0.1525, 0.9078, 0.1544, 0.9198, 0.6211, 0.8717, 0.635, 0.8717, 0.6353, 0.8782, 0.6214, 0.8782, 0.1072, 0.8695, 0.1072, 0.8834, 0.09477, 0.8838, 0.09477, 0.87, 0.6214, 0.8782, 0.6353, 0.8782, 0.6351, 0.8973, 0.6212, 0.8973, 0.265, 0.9057, 0.2511, 0.9059, 0.251, 0.9007, 0.2649, 0.9006, 0.8344, 0.8983, 0.8205, 0.898, 0.8202, 0.8776, 0.8341, 0.8779, 0.8341, 0.8779, 0.8202, 0.8776, 0.8205, 0.8709, 0.8344, 0.8713, 0.251, 0.8954, 0.2511, 0.8646, 0.265, 0.8645, 0.2649, 0.8953, 0.2448, 0.8961, 0.2448, 0.8645, 0.251, 0.8651, 0.251, 0.8967, 0.2244, 0.8989, 0.2244, 0.8672, 0.2448, 0.8645, 0.2448, 0.8961, 0.1439, 0.8963, 0.1456, 0.8647, 0.1523, 0.8643, 0.1506, 0.8959, 0.7773, 0.1279, 0.7727, 0.1486, 0.7496, 0.1484, 0.7329, 0.1275, 0.8707, 0.399, 0.8731, 0.3364, 0.9037, 0.4007, 0.9037, 0.4007, 0.8983, 0.4401, 0.8707, 0.399, 0.8731, 0.461, 0.8707, 0.399, 0.8983, 0.4401])
me_cube.materials.append(mat_material_002)
me_cube.use_remesh_fix_poles = True
me_cube.use_remesh_preserve_attributes = False
me_cube.update()
arm_armature_001 = bpy.data.armatures.new('Armature.001')  # bones are not reproduced

# ---- objects
ob_armature_001 = bpy.data.objects.new('Armature.001', arm_armature_001)
ob_cube = bpy.data.objects.new('Cube', me_cube)

# ---- transforms, parenting, visibility, modifiers, constraints
ob_armature_001.location = (-0.006592, 0.06762, 0.04281)
ob_armature_001.scale = (0.9003, 0.9003, 0.9003)
ob_armature_001.show_in_front = True
ob_cube.parent = ob_armature_001
ob_cube.location = (0.0, 0.0, 0.0)
_vg = ob_cube.vertex_groups.new(name='Hips')
for _i, _w in zip([1, 2, 3, 4, 5, 7, 8, 10, 11, 14, 16, 17, 18, 19, 20, 40, 41, 116, 117, 118, 119, 120, 121, 122, 137, 138, 139, 141, 143, 145, 146, 147, 148, 149, 169, 170, 172, 226, 227, 228, 229, 230], [0.9633, 0.09373, 0.07405, 0.09404, 0.8337, 0.07169, 0.5955, 0.06735, 0.7407, 0.3329, 0.7089, 0.07635, 0.09153, 0.1876, 0.1599, 0.002343, 0.008807, 1.0, 0.7661, 0.8031, 0.6064, 1.0, 0.6338, 1.0, 0.07856, 0.07444, 0.2786, 0.07558, 0.1979, 0.4049, 0.09662, 0.09166, 0.1968, 0.19, 0.01056, 0.01459, 0.005596, 1.0, 0.8999, 1.0, 0.6811, 1.0]): _vg.add([_i], _w, 'REPLACE')
_vg = ob_cube.vertex_groups.new(name='Abdomen')
for _i, _w in zip([2, 3, 4, 7, 8, 10, 14, 16, 17, 18, 46, 47, 48, 49, 50, 51, 52, 116, 117, 118, 119, 120, 121, 122, 137, 138, 139, 141, 143, 145, 146, 147, 175, 176, 177, 178, 179, 226, 227, 228, 229, 230], [0.7706, 0.7005, 0.8374, 0.6987, 0.05027, 0.6968, 0.0553, 0.04275, 0.7438, 0.7704, 0.07286, 0.3662, 0.05128, 1.0, 0.3683, 0.09954, 0.05774, 0.08213, 0.2064, 0.08621, 0.2223, 0.2138, 0.1257, 0.1128, 0.7135, 0.711, 0.04407, 0.7089, 0.05221, 0.03663, 0.7509, 0.7791, 0.6215, 0.2523, 0.2475, 0.03977, 0.059, 0.2021, 0.218, 0.2099, 0.1217, 0.1107]): _vg.add([_i], _w, 'REPLACE')
_vg = ob_cube.vertex_groups.new(name='Chest')
for _i, _w in zip([0, 4, 6, 9, 12, 13, 17, 46, 47, 48, 49, 50, 51, 52, 77, 78, 79, 80, 81, 82, 83, 84, 85, 86, 87, 88, 89, 90, 91, 111, 112, 115, 146, 175, 176, 177, 178, 179, 204, 205, 206, 207, 208, 209, 210, 211, 212, 213, 215, 223, 224, 225], [1.0, 0.0163, 1.0, 0.0217, 0.7993, 0.2509, 0.004394, 1.0, 1.0, 0.7551, 0.9534, 0.5553, 1.0, 1.0, 0.9042, 1.0, 0.7702, 1.0, 0.4138, 0.9505, 1.0, 1.0, 0.542, 1.0, 0.01279, 0.06785, 0.08226, 0.06787, 0.05688, 0.01894, 0.02212, 0.02119, 0.003059, 1.0, 0.9923, 1.0, 1.0, 1.0, 1.0, 1.0, 1.0, 1.0, 1.0, 1.0, 0.06425, 0.06836, 0.05044, 0.04994, 0.04708, 0.002337, 0.003418, 0.007608]): _vg.add([_i], _w, 'REPLACE')
_vg = ob_cube.vertex_groups.new(name='Head')
for _i, _w in zip([6, 12, 80, 81, 82, 83, 84, 85, 86, 87, 88, 89, 90, 91, 92, 93, 94, 95, 96, 97, 98, 99, 100, 101, 102, 103, 104, 105, 106, 107, 108, 109, 110, 111, 112, 113, 114, 115, 207, 208, 209, 210, 211, 212, 213, 214, 215, 216, 217, 218, 219, 220, 221, 222, 223, 224, 225], [0.111, 0.08444, 0.1506, 0.09973, 0.08475, 0.1449, 0.1411, 0.1308, 0.193, 0.9693, 0.8779, 0.7398, 0.7687, 0.7768, 0.9671, 0.9559, 0.9058, 0.9166, 0.908, 0.9987, 0.9996, 0.9975, 0.9915, 0.9931, 0.9918, 0.9347, 0.9508, 0.9869, 0.9913, 0.9623, 0.9401, 0.9941, 0.9873, 0.8728, 0.8596, 0.9915, 0.9418, 0.8638, 0.1403, 0.1339, 0.1945, 0.7492, 0.7798, 0.7889, 0.9261, 0.9369, 0.93, 0.9935, 0.9949, 0.994, 0.9447, 0.9891, 0.952, 0.99, 0.9108, 0.9007, 0.8926]): _vg.add([_i], _w, 'REPLACE')
_vg = ob_cube.vertex_groups.new(name='UpperLeg.L')
for _i, _w in zip([2, 3, 5, 7, 8, 10, 11, 14, 16, 17, 18, 19, 20, 21, 22, 23, 24, 25, 26, 27, 28, 29, 39, 40, 41, 42, 43, 44, 45, 116, 117, 118, 119, 120, 121, 122, 149, 230], [0.05082, 0.05165, 0.08077, 0.04606, 0.7967, 0.05252, 0.1281, 0.7666, 0.8131, 0.07233, 0.02695, 0.7828, 0.7946, 0.9155, 0.1733, 0.1939, 0.1873, 0.1709, 0.1512, 0.1436, 0.1523, 0.1539, 0.8764, 0.8279, 0.8109, 0.9117, 0.8326, 0.8489, 0.9042, 0.1759, 0.2983, 0.05468, 0.3153, 0.2583, 0.2174, 0.6386, 0.007058, 0.03913]): _vg.add([_i], _w, 'REPLACE')
_vg = ob_cube.vertex_groups.new(name='LowerLeg.L')
for _i, _w in zip([21, 22, 23, 24, 25, 26, 27, 28, 29, 31, 32, 33, 34, 35, 36, 37, 38, 39, 40, 41, 42, 43, 44, 45, 123, 124, 125, 126, 127, 128, 129, 130, 131], [0.07941, 0.8174, 0.7982, 0.7958, 0.8235, 0.8379, 0.8481, 0.8292, 0.8409, 0.8368, 0.9455, 0.1696, 0.9619, 0.2114, 0.6794, 0.07153, 0.8939, 0.1112, 0.1456, 0.1583, 0.08287, 0.1375, 0.136, 0.08918, 0.168, 0.4422, 0.5561, 0.09227, 0.5207, 0.09078, 0.2291, 0.04966, 0.4273]): _vg.add([_i], _w, 'REPLACE')
_vg = ob_cube.vertex_groups.new(name='Foot.L')
for _i, _w in zip([30, 31, 32, 33, 34, 35, 36, 37, 38, 123, 124, 125, 126, 127, 128, 129, 130, 131, 132, 133, 134, 135, 136], [0.9913, 0.1623, 0.05311, 0.8293, 0.0247, 0.7878, 0.3199, 0.9278, 0.1053, 0.8319, 0.5576, 0.4436, 0.9075, 0.4791, 0.9091, 0.7708, 0.9501, 0.5725, 0.989, 0.9948, 0.9817, 0.9895, 0.9953]): _vg.add([_i], _w, 'REPLACE')
_vg = ob_cube.vertex_groups.new(name='Shoulder.L')
for _i, _w in zip([10, 12, 13, 15, 18, 46, 48, 49, 50, 51, 52, 77, 78, 79, 81, 83, 84, 85, 86, 88, 89, 90, 91, 94, 95, 96, 103, 108, 111, 112, 115, 179, 207], [0.0193, 0.288, 0.06402, 0.0494, 0.01893, 0.1339, 0.06208, 0.0819, 0.07114, 0.559, 0.5489, 0.7511, 0.7558, 0.8802, 0.2999, 0.1397, 0.7171, 0.6275, 0.7165, 0.001944, 0.1707, 0.1676, 0.1649, 0.05953, 0.05333, 0.05911, 0.02313, 0.02138, 0.08679, 0.09544, 0.0866, 0.01882, 0.02093]): _vg.add([_i], _w, 'REPLACE')
_vg = ob_cube.vertex_groups.new(name='UpperArm.L')
for _i, _w in zip([3, 7, 9, 10, 12, 13, 15, 17, 18, 46, 47, 48, 49, 50, 51, 52, 53, 54, 55, 56, 57, 58, 77, 78, 79, 84, 86, 117, 119, 120], [0.0, 0.0, 0.8134, 0.0, 0.01119, 0.1243, 0.7737, 0.02174, 0.0, 0.0347, 0.0, 0.00897, 0.0, 0.0, 0.0, 0.0, 0.9931, 0.9935, 0.99, 0.9919, 0.993, 0.9899, 0.0, 0.0, 0.0, 0.0, 0.0, 0.01237, 0.003806, 0.01831]): _vg.add([_i], _w, 'REPLACE')
_vg = ob_cube.vertex_groups.new(name='LowerArm.L')
for _i, _w in zip([9, 15, 53, 54, 55, 56, 57, 58, 59, 60, 61, 62, 63, 64, 65, 66, 67, 68, 69, 70, 71, 72, 73, 74, 75, 76], [0.01707, 0.1382, 1.0, 1.0, 1.0, 1.0, 0.4669, 1.0, 1.0, 1.0, 1.0, 0.5591, 1.0, 0.9788, 1.0, 0.753, 0.441, 0.6979, 1.0, 0.6494, 1.0, 0.5499, 0.2106, 0.3359, 0.3922, 0.3512]): _vg.add([_i], _w, 'REPLACE')
_vg = ob_cube.vertex_groups.new(name='mount1')
for _i, _w in zip([59, 60, 61, 62, 63, 64, 65, 66, 67, 68, 69, 70, 71, 72, 73, 74, 75, 76], [0.9115, 0.9915, 0.9926, 0.9285, 0.3576, 0.9837, 0.9724, 0.9978, 0.9979, 0.9849, 0.898, 0.9947, 0.9969, 0.9996, 0.9996, 0.9986, 0.9916, 0.9992]): _vg.add([_i], _w, 'REPLACE')
_vg = ob_cube.vertex_groups.new(name='UpperLeg.R')
for _i, _w in zip([5, 11, 116, 118, 137, 138, 139, 141, 143, 145, 146, 147, 148, 149, 150, 151, 152, 153, 154, 155, 156, 157, 158, 168, 169, 170, 171, 172, 173, 174, 226, 227, 228, 229, 230], [0.07966, 0.1194, 0.0912, 0.05205, 0.03327, 0.03089, 0.7812, 0.02546, 0.7581, 0.7786, 0.03039, 0.01801, 0.7732, 0.7591, 0.9278, 0.1933, 0.2084, 0.2037, 0.1848, 0.1336, 0.1246, 0.1696, 0.1368, 0.8609, 0.8059, 1.0, 0.9245, 0.8158, 1.0, 1.0, 0.2639, 0.2526, 0.2393, 0.2049, 0.2311]): _vg.add([_i], _w, 'REPLACE')
_vg = ob_cube.vertex_groups.new(name='LowerLeg.R')
for _i, _w in zip([150, 151, 152, 153, 154, 155, 156, 157, 158, 160, 161, 162, 163, 164, 165, 166, 167, 168, 169, 170, 171, 172, 173, 174, 231, 232, 233, 234, 235, 236, 237, 238, 239], [0.0674, 0.7946, 0.7819, 0.777, 0.8084, 0.8562, 0.8682, 0.8097, 0.8591, 0.7974, 0.9255, 0.2094, 0.9504, 0.1632, 0.7454, 0.1128, 0.9435, 0.1237, 0.1633, 0.1709, 0.0706, 0.1506, 0.1484, 0.0782, 0.6138, 0.5432, 0.6127, 0.1625, 0.6091, 0.07898, 0.232, 0.145, 0.4497]): _vg.add([_i], _w, 'REPLACE')
_vg = ob_cube.vertex_groups.new(name='Foot.R')
for _i, _w in zip([159, 160, 161, 162, 163, 164, 165, 166, 167, 231, 232, 233, 234, 235, 236, 237, 238, 239, 240, 241, 242, 243, 244], [0.9786, 0.201, 0.07244, 0.7888, 0.04679, 0.8363, 0.2542, 0.886, 0.05607, 0.386, 0.4563, 0.3868, 0.837, 0.3906, 0.9209, 0.768, 0.8548, 0.5502, 0.9782, 0.9861, 0.9886, 0.9923, 0.9845]): _vg.add([_i], _w, 'REPLACE')
_vg = ob_cube.vertex_groups.new(name='Shoulder.R')
for _i, _w in zip([12, 46, 48, 52, 81, 83, 88, 137, 138, 140, 141, 142, 144, 146, 147, 175, 176, 177, 178, 179, 204, 205, 206, 207, 208, 209, 210, 211, 212, 213, 214, 215, 219, 223, 224, 225], [0.1902, 0.1441, 0.06917, 0.0186, 0.1678, 0.1512, 0.003893, 0.07935, 0.09252, 0.0, 0.0, 0.0, 0.0, 0.03282, 0.05071, 0.0, 0.0, 0.0, 0.0, 0.06626, 0.1371, 0.0, 0.8776, 0.06589, 0.0, 0.1049, 0.1635, 0.1552, 0.1544, 0.03546, 0.0, 0.0, 0.004406, 0.05852, 0.06569, 0.06575]): _vg.add([_i], _w, 'REPLACE')
_vg = ob_cube.vertex_groups.new(name='UpperArm.R')
for _i, _w in zip([12, 137, 138, 140, 141, 142, 144, 147, 175, 176, 177, 178, 179, 180, 181, 182, 183, 184, 185, 204, 205, 206, 208], [0.0, 0.0, 0.0, 0.1829, 0.0, 0.09279, 0.09936, 0.0, 0.0, 0.0, 0.0, 0.0, 0.0, 0.9934, 0.9943, 0.9893, 1.0, 1.0, 0.9837, 0.0, 0.0, 0.0, 0.0]): _vg.add([_i], _w, 'REPLACE')
_vg = ob_cube.vertex_groups.new(name='LowerArm.R')
for _i, _w in zip([180, 181, 182, 183, 184, 185, 186, 187, 188, 189, 190, 191, 192, 193, 194, 195, 196, 197, 198, 199, 200, 201, 202, 203], [0.1013, 0.05967, 0.2523, 0.7914, 0.3616, 0.8879, 0.966, 1.0, 0.9105, 1.0, 0.9572, 1.0, 0.4347, 0.7367, 0.9896, 1.0, 0.9798, 1.0, 1.0, 0.8878, 0.7209, 1.0, 1.0, 1.0]): _vg.add([_i], _w, 'REPLACE')
_vg = ob_cube.vertex_groups.new(name='mount0')
for _i, _w in zip([186, 187, 188, 189, 190, 191, 192, 193, 194, 195, 196, 197, 198, 199, 200, 201, 202, 203], [0.03675, 0.01334, 0.4628, 0.1102, 0.06848, 0.4656, 0.8201, 0.9684, 0.9009, 0.8582, 0.7711, 0.8667, 0.9791, 0.9686, 0.9534, 0.9794, 0.9703, 0.9535]): _vg.add([_i], _w, 'REPLACE')
_m = ob_cube.modifiers.new('Armature', 'ARMATURE')
_m.object = ob_armature_001

# ---- collection membership
scene.collection.objects.link(ob_armature_001)
col_collection_2.objects.link(ob_cube)

# ---- scene / render settings (as saved in the file)
scene.frame_start = 1; scene.frame_end = 13; scene.frame_set(5)
scene.render.engine = 'BLENDER_EEVEE_NEXT'
scene.render.resolution_percentage = 50
scene.render.dither_intensity = 0.0
scene.cycles.use_denoising = False
scene.cycles.samples = 128
scene.cycles.sampling_pattern = 'TABULATED_SOBOL'
scene.cycles.use_adaptive_sampling = False
scene.cycles.use_light_tree = False
scene.cycles.blur_glossy = 0.0
scene.cycles.sample_clamp_indirect = 0.0
scene.view_settings.view_transform = 'Standard'
bpy.context.view_layer.update()

# ---- added for rendering (the .blend has no active camera and no usable light): camera, sun
cam_auto = bpy.data.cameras.new('AutoCamera')
cam_auto.lens = 50.0
cam_auto.sensor_width = 36.0
cam_auto.clip_end = 1000.0
ob_auto_camera = bpy.data.objects.new('AutoCamera', cam_auto)
scene.collection.objects.link(ob_auto_camera)
ob_auto_camera.location = (1.8168, -2.32427, 2.35538)
ob_auto_camera.rotation_euler = (1.09748, -7.21219e-08, 0.694738)
scene.camera = ob_auto_camera
light_auto_sun = bpy.data.lights.new('AutoSun', 'SUN')
light_auto_sun.energy = 3.0
light_auto_sun.angle = 0.0523599
ob_auto_sun = bpy.data.objects.new('AutoSun', light_auto_sun)
scene.collection.objects.link(ob_auto_sun)
ob_auto_sun.rotation_euler = (0.872665, 0.174533, 0.523599)
bpy.context.view_layer.update()

